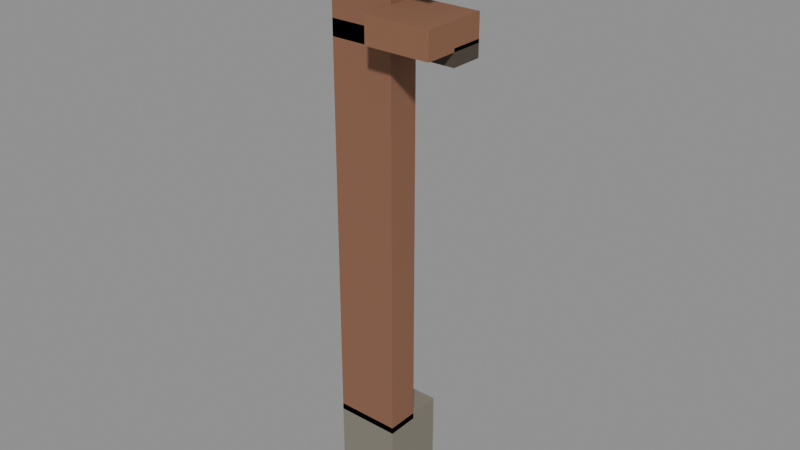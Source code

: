 # Source: footway-lamp.blend  (saved by Blender 5.2.44; exported with 4.5.12 LTS)
import bpy
from mathutils import Matrix  # noqa: F401  (used for matrix-valued properties, if any)

bpy.ops.wm.read_factory_settings(use_empty=True)
scene = bpy.context.scene
scene.name = 'Scene'

# ---- materials (node trees are filled in below, after node groups)
mat_hordetownstone = bpy.data.materials.new('HordeTownStone')
mat_hordetaverntimber = bpy.data.materials.new('HordeTavernTimber')
mat_hordehearthchar = bpy.data.materials.new('HordeHearthChar')
mat_hordetownroofclay = bpy.data.materials.new('HordeTownRoofClay')

# ---- material node trees
mat_hordetownstone.use_nodes = True; mat_hordetownstone.node_tree.nodes.clear()
_N = mat_hordetownstone.node_tree.nodes; _L = mat_hordetownstone.node_tree.links
n0 = _N.new('ShaderNodeBsdfPrincipled'); n0.name = 'Principled BSDF'; n0.location = (-200, 100)
n0.inputs[0].default_value = (0.22, 0.2, 0.16, 1.0)
n0.inputs[2].default_value = 1.0
n0.inputs[10].default_value = 0.005
n1 = _N.new('ShaderNodeOutputMaterial'); n1.name = 'Material Output'; n1.location = (200, 100)
_L.new(n0.outputs[0], n1.inputs[0])
n1.is_active_output = True
mat_hordetaverntimber.use_nodes = True; mat_hordetaverntimber.node_tree.nodes.clear()
_N = mat_hordetaverntimber.node_tree.nodes; _L = mat_hordetaverntimber.node_tree.links
n0 = _N.new('ShaderNodeBsdfPrincipled'); n0.name = 'Principled BSDF'; n0.location = (-200, 100)
n0.inputs[0].default_value = (0.25, 0.115, 0.065, 1.0)
n0.inputs[2].default_value = 0.84
n0.inputs[10].default_value = 0.005
n1 = _N.new('ShaderNodeOutputMaterial'); n1.name = 'Material Output'; n1.location = (200, 100)
_L.new(n0.outputs[0], n1.inputs[0])
n1.is_active_output = True
mat_hordehearthchar.use_nodes = True; mat_hordehearthchar.node_tree.nodes.clear()
_N = mat_hordehearthchar.node_tree.nodes; _L = mat_hordehearthchar.node_tree.links
n0 = _N.new('ShaderNodeBsdfPrincipled'); n0.name = 'Principled BSDF'; n0.location = (-200, 100)
n0.inputs[0].default_value = (0.073, 0.055, 0.04, 1.0)
n0.inputs[2].default_value = 0.8
n0.inputs[10].default_value = 0.005
n1 = _N.new('ShaderNodeOutputMaterial'); n1.name = 'Material Output'; n1.location = (200, 100)
_L.new(n0.outputs[0], n1.inputs[0])
n1.is_active_output = True
mat_hordetownroofclay.use_nodes = True; mat_hordetownroofclay.node_tree.nodes.clear()
_N = mat_hordetownroofclay.node_tree.nodes; _L = mat_hordetownroofclay.node_tree.links
n0 = _N.new('ShaderNodeBsdfPrincipled'); n0.name = 'Principled BSDF'; n0.location = (-200, 100)
n0.inputs[0].default_value = (0.26, 0.12, 0.065, 1.0)
n0.inputs[2].default_value = 0.85
n0.inputs[10].default_value = 0.005
n1 = _N.new('ShaderNodeOutputMaterial'); n1.name = 'Material Output'; n1.location = (200, 100)
_L.new(n0.outputs[0], n1.inputs[0])
n1.is_active_output = True

# ---- meshes
me_buried_stone_footing = bpy.data.meshes.new('Buried stone footing')
me_buried_stone_footing.from_pydata([(134.0, -121.2, -21.94), (134.0, -121.2, -21.94), (134.0, -121.4, -21.94), (134.0, -121.4, -21.94), (134.2, -121.4, -21.94), (134.2, -121.4, -21.94), (134.2, -121.2, -21.94), (134.2, -121.2, -21.94), (134.0, -121.2, -21.71), (134.0, -121.2, -21.71), (134.0, -121.4, -21.71), (134.0, -121.4, -21.71), (134.2, -121.4, -21.71), (134.2, -121.4, -21.71), (134.2, -121.2, -21.71), (134.2, -121.2, -21.71)], [], [(7, 6, 5, 4, 3, 2, 1, 0), (8, 9, 10, 11, 12, 13, 14, 15), (0, 1, 9, 8), (1, 2, 10, 9), (2, 3, 11, 10), (3, 4, 12, 11), (4, 5, 13, 12), (5, 6, 14, 13), (6, 7, 15, 14), (7, 0, 8, 15)])
_uv = me_buried_stone_footing.uv_layers.new(name='Metre coordinates')
_uv.uv.foreach_set('vector', [67.1, -60.6, 67.11, -60.61, 67.11, -60.7, 67.1, -60.72, 66.99, -60.72, 66.98, -60.7, 66.98, -60.61, 66.99, -60.6, 66.99, -60.6, 66.98, -60.61, 66.98, -60.7, 66.99, -60.72, 67.1, -60.72, 67.11, -60.7, 67.11, -60.61, 67.1, -60.6, -60.6, -10.97, -60.61, -10.97, -60.61, -10.85, -60.6, -10.85, -60.61, -10.97, -60.7, -10.97, -60.7, -10.85, -60.61, -10.85, -60.7, -10.97, -60.72, -10.97, -60.72, -10.85, -60.7, -10.85, 66.99, -10.97, 67.1, -10.97, 67.1, -10.85, 66.99, -10.85, 67.1, -10.97, 67.11, -10.97, 67.11, -10.85, 67.1, -10.85, -60.7, -10.97, -60.61, -10.97, -60.61, -10.85, -60.7, -10.85, 67.11, -10.97, 67.1, -10.97, 67.1, -10.85, 67.11, -10.85, 67.1, -10.97, 66.99, -10.97, 66.99, -10.85, 67.1, -10.85])
me_buried_stone_footing.materials.append(mat_hordetownstone)
me_buried_stone_footing.update()
me_oak_lamp_standard = bpy.data.meshes.new('Oak lamp standard')
me_oak_lamp_standard.from_pydata([(134.0, -121.2, -21.73), (134.0, -121.3, -21.73), (134.0, -121.4, -21.73), (134.0, -121.4, -21.73), (134.1, -121.4, -21.73), (134.2, -121.4, -21.73), (134.2, -121.3, -21.73), (134.1, -121.2, -21.73), (134.0, -121.2, -20.16), (134.0, -121.3, -20.16), (134.0, -121.4, -20.16), (134.0, -121.4, -20.16), (134.1, -121.4, -20.16), (134.2, -121.4, -20.16), (134.2, -121.3, -20.16), (134.1, -121.2, -20.16)], [], [(7, 6, 5, 4, 3, 2, 1, 0), (8, 9, 10, 11, 12, 13, 14, 15), (0, 1, 9, 8), (1, 2, 10, 9), (2, 3, 11, 10), (3, 4, 12, 11), (4, 5, 13, 12), (5, 6, 14, 13), (6, 7, 15, 14), (7, 0, 8, 15)])
_uv = me_oak_lamp_standard.uv_layers.new(name='Metre coordinates')
_uv.uv.foreach_set('vector', [67.07, -60.62, 67.08, -60.63, 67.08, -60.68, 67.07, -60.69, 67.02, -60.69, 67.01, -60.68, 67.01, -60.63, 67.02, -60.62, 67.02, -60.62, 67.01, -60.63, 67.01, -60.68, 67.02, -60.69, 67.07, -60.69, 67.08, -60.68, 67.08, -60.63, 67.07, -60.62, -60.62, -10.87, -60.63, -10.87, -60.63, -10.08, -60.62, -10.08, -60.63, -10.87, -60.68, -10.87, -60.68, -10.08, -60.63, -10.08, -60.68, -10.87, -60.69, -10.87, -60.69, -10.08, -60.68, -10.08, 67.02, -10.87, 67.07, -10.87, 67.07, -10.08, 67.02, -10.08, 67.07, -10.87, 67.08, -10.87, 67.08, -10.08, 67.07, -10.08, -60.68, -10.87, -60.63, -10.87, -60.63, -10.08, -60.68, -10.08, 67.08, -10.87, 67.07, -10.87, 67.07, -10.08, 67.08, -10.08, 67.07, -10.87, 67.02, -10.87, 67.02, -10.08, 67.07, -10.08])
me_oak_lamp_standard.materials.append(mat_hordetaverntimber)
me_oak_lamp_standard.update()
me_wrought_lamp_arm = bpy.data.meshes.new('Wrought lamp arm')
me_wrought_lamp_arm.from_pydata([(134.0, -121.3, -20.53), (134.0, -121.3, -20.53), (134.0, -121.4, -20.53), (134.0, -121.4, -20.53), (134.3, -121.4, -20.53), (134.4, -121.4, -20.53), (134.4, -121.3, -20.53), (134.3, -121.3, -20.53), (134.0, -121.3, -20.48), (134.0, -121.3, -20.48), (134.0, -121.4, -20.48), (134.0, -121.4, -20.48), (134.3, -121.4, -20.48), (134.4, -121.4, -20.48), (134.4, -121.3, -20.48), (134.3, -121.3, -20.48)], [], [(7, 6, 5, 4, 3, 2, 1, 0), (8, 9, 10, 11, 12, 13, 14, 15), (0, 1, 9, 8), (1, 2, 10, 9), (2, 3, 11, 10), (3, 4, 12, 11), (4, 5, 13, 12), (5, 6, 14, 13), (6, 7, 15, 14), (7, 0, 8, 15)])
_uv = me_wrought_lamp_arm.uv_layers.new(name='Metre coordinates')
_uv.uv.foreach_set('vector', [67.17, -60.64, 67.18, -60.65, 67.18, -60.71, 67.17, -60.71, 67.02, -60.71, 67.02, -60.71, 67.02, -60.65, 67.02, -60.64, 67.02, -60.64, 67.02, -60.65, 67.02, -60.71, 67.02, -60.71, 67.17, -60.71, 67.18, -60.71, 67.18, -60.65, 67.17, -60.64, -60.64, -10.26, -60.65, -10.26, -60.65, -10.24, -60.64, -10.24, -60.65, -10.26, -60.71, -10.26, -60.71, -10.24, -60.65, -10.24, -60.71, -10.26, -60.71, -10.26, -60.71, -10.24, -60.71, -10.24, 67.02, -10.26, 67.17, -10.26, 67.17, -10.24, 67.02, -10.24, -60.71, -10.26, -60.71, -10.26, -60.71, -10.24, -60.71, -10.24, -60.71, -10.26, -60.65, -10.26, -60.65, -10.24, -60.71, -10.24, -60.65, -10.26, -60.64, -10.26, -60.64, -10.24, -60.65, -10.24, 67.17, -10.26, 67.02, -10.26, 67.02, -10.24, 67.17, -10.24])
me_wrought_lamp_arm.materials.append(mat_hordehearthchar)
me_wrought_lamp_arm.update()
me_turned_clay_oil_cup = bpy.data.meshes.new('Turned clay oil cup')
me_turned_clay_oil_cup.from_pydata([(134.2, -121.3, -20.49), (134.2, -121.3, -20.49), (134.2, -121.5, -20.49), (134.2, -121.5, -20.49), (134.4, -121.5, -20.49), (134.4, -121.5, -20.49), (134.4, -121.3, -20.49), (134.4, -121.3, -20.49), (134.2, -121.3, -20.41), (134.2, -121.3, -20.41), (134.2, -121.5, -20.41), (134.2, -121.5, -20.41), (134.4, -121.5, -20.41), (134.4, -121.5, -20.41), (134.4, -121.3, -20.41), (134.4, -121.3, -20.41)], [], [(7, 6, 5, 4, 3, 2, 1, 0), (8, 9, 10, 11, 12, 13, 14, 15), (0, 1, 9, 8), (1, 2, 10, 9), (2, 3, 11, 10), (3, 4, 12, 11), (4, 5, 13, 12), (5, 6, 14, 13), (6, 7, 15, 14), (7, 0, 8, 15)])
_uv = me_turned_clay_oil_cup.uv_layers.new(name='Metre coordinates')
_uv.uv.foreach_set('vector', [67.19, -60.64, 67.2, -60.65, 67.2, -60.73, 67.19, -60.74, 67.12, -60.74, 67.1, -60.73, 67.1, -60.65, 67.12, -60.64, 67.12, -60.64, 67.1, -60.65, 67.1, -60.73, 67.12, -60.74, 67.19, -60.74, 67.2, -60.73, 67.2, -60.65, 67.19, -60.64, 67.12, -10.24, 67.1, -10.24, 67.1, -10.2, 67.12, -10.2, -60.65, -10.24, -60.73, -10.24, -60.73, -10.2, -60.65, -10.2, 67.1, -10.24, 67.12, -10.24, 67.12, -10.2, 67.1, -10.2, 67.12, -10.24, 67.19, -10.24, 67.19, -10.2, 67.12, -10.2, 67.19, -10.24, 67.2, -10.24, 67.2, -10.2, 67.19, -10.2, -60.73, -10.24, -60.65, -10.24, -60.65, -10.2, -60.73, -10.2, 67.2, -10.24, 67.19, -10.24, 67.19, -10.2, 67.2, -10.2, 67.19, -10.24, 67.12, -10.24, 67.12, -10.2, 67.19, -10.2])
me_turned_clay_oil_cup.materials.append(mat_hordetownroofclay)
me_turned_clay_oil_cup.update()
me_charred_wick = bpy.data.meshes.new('Charred wick')
me_charred_wick.from_pydata([(134.3, -121.4, -20.41), (134.3, -121.4, -20.41), (134.3, -121.4, -20.41), (134.3, -121.4, -20.41), (134.3, -121.4, -20.41), (134.3, -121.4, -20.41), (134.3, -121.4, -20.41), (134.3, -121.4, -20.41), (134.3, -121.4, -20.38), (134.3, -121.4, -20.38), (134.3, -121.4, -20.38), (134.3, -121.4, -20.38), (134.3, -121.4, -20.38), (134.3, -121.4, -20.38), (134.3, -121.4, -20.38), (134.3, -121.4, -20.38)], [], [(7, 6, 5, 4, 3, 2, 1, 0), (8, 9, 10, 11, 12, 13, 14, 15), (0, 1, 9, 8), (1, 2, 10, 9), (2, 3, 11, 10), (3, 4, 12, 11), (4, 5, 13, 12), (5, 6, 14, 13), (6, 7, 15, 14), (7, 0, 8, 15)])
_uv = me_charred_wick.uv_layers.new(name='Metre coordinates')
_uv.uv.foreach_set('vector', [67.15, -60.68, 67.16, -60.69, 67.16, -60.69, 67.15, -60.69, 67.15, -60.69, 67.14, -60.69, 67.14, -60.69, 67.15, -60.68, 67.15, -60.68, 67.14, -60.69, 67.14, -60.69, 67.15, -60.69, 67.15, -60.69, 67.16, -60.69, 67.16, -60.69, 67.15, -60.68, -60.68, -10.21, -60.69, -10.21, -60.69, -10.19, -60.68, -10.19, -60.69, -10.21, -60.69, -10.21, -60.69, -10.19, -60.69, -10.19, 67.14, -10.21, 67.15, -10.21, 67.15, -10.19, 67.14, -10.19, 67.15, -10.21, 67.15, -10.21, 67.15, -10.19, 67.15, -10.19, 67.15, -10.21, 67.16, -10.21, 67.16, -10.19, 67.15, -10.19, -60.69, -10.21, -60.69, -10.21, -60.69, -10.19, -60.69, -10.19, -60.69, -10.21, -60.68, -10.21, -60.68, -10.19, -60.69, -10.19, 67.15, -10.21, 67.15, -10.21, 67.15, -10.19, 67.15, -10.19])
me_charred_wick.materials.append(mat_hordehearthchar)
me_charred_wick.update()
me_hood_hanger = bpy.data.meshes.new('Hood hanger')
me_hood_hanger.from_pydata([(134.1, -121.3, -20.2), (134.0, -121.3, -20.2), (134.0, -121.4, -20.2), (134.1, -121.4, -20.2), (134.4, -121.4, -20.2), (134.4, -121.4, -20.2), (134.4, -121.3, -20.2), (134.4, -121.3, -20.2), (134.1, -121.3, -20.16), (134.0, -121.3, -20.16), (134.0, -121.4, -20.16), (134.1, -121.4, -20.16), (134.4, -121.4, -20.16), (134.4, -121.4, -20.16), (134.4, -121.3, -20.16), (134.4, -121.3, -20.16)], [], [(7, 6, 5, 4, 3, 2, 1, 0), (8, 9, 10, 11, 12, 13, 14, 15), (0, 1, 9, 8), (1, 2, 10, 9), (2, 3, 11, 10), (3, 4, 12, 11), (4, 5, 13, 12), (5, 6, 14, 13), (6, 7, 15, 14), (7, 0, 8, 15)])
_uv = me_hood_hanger.uv_layers.new(name='Metre coordinates')
_uv.uv.foreach_set('vector', [67.18, -60.64, 67.19, -60.64, 67.19, -60.68, 67.18, -60.68, 67.03, -60.68, 67.02, -60.68, 67.02, -60.64, 67.03, -60.64, 67.03, -60.64, 67.02, -60.64, 67.02, -60.68, 67.03, -60.68, 67.18, -60.68, 67.19, -60.68, 67.19, -60.64, 67.18, -60.64, 67.03, -10.1, 67.02, -10.1, 67.02, -10.08, 67.03, -10.08, -60.64, -10.1, -60.68, -10.1, -60.68, -10.08, -60.64, -10.08, -60.68, -10.1, -60.68, -10.1, -60.68, -10.08, -60.68, -10.08, 67.03, -10.1, 67.18, -10.1, 67.18, -10.08, 67.03, -10.08, -60.68, -10.1, -60.68, -10.1, -60.68, -10.08, -60.68, -10.08, -60.68, -10.1, -60.64, -10.1, -60.64, -10.08, -60.68, -10.08, 67.19, -10.1, 67.18, -10.1, 67.18, -10.08, 67.19, -10.08, 67.18, -10.1, 67.03, -10.1, 67.03, -10.08, 67.18, -10.08])
me_hood_hanger.materials.append(mat_hordehearthchar)
me_hood_hanger.update()
me_folded_iron_rain_hood = bpy.data.meshes.new('Folded iron rain hood')
me_folded_iron_rain_hood.from_pydata([(134.2, -121.2, -20.22), (134.4, -121.2, -20.22), (134.4, -121.5, -20.22), (134.2, -121.5, -20.22), (134.2, -121.4, -20.14), (134.4, -121.4, -20.14), (134.2, -121.2, -20.23), (134.4, -121.2, -20.23), (134.4, -121.5, -20.23), (134.2, -121.5, -20.23)], [], [(0, 4, 5, 1), (4, 3, 2, 5), (6, 7, 8, 9), (0, 1, 7, 6), (1, 5, 2, 8, 7), (2, 3, 9, 8), (3, 4, 0, 6, 9)])
_uv = me_folded_iron_rain_hood.uv_layers.new(name='Metre coordinates')
_uv.uv.foreach_set('vector', [67.09, -60.62, 67.09, -60.68, 67.21, -60.68, 67.21, -60.62, 67.09, -60.68, 67.09, -60.76, 67.21, -60.76, 67.21, -60.68, 67.09, -60.62, 67.21, -60.62, 67.21, -60.76, 67.09, -60.76, 67.09, -10.11, 67.21, -10.11, 67.21, -10.12, 67.09, -10.12, -60.62, -10.11, -60.68, -10.07, -60.76, -10.11, -60.76, -10.12, -60.62, -10.12, 67.21, -10.11, 67.09, -10.11, 67.09, -10.12, 67.21, -10.12, -60.76, -10.11, -60.68, -10.07, -60.62, -10.11, -60.62, -10.12, -60.76, -10.12])
me_folded_iron_rain_hood.materials.append(mat_hordehearthchar)
me_folded_iron_rain_hood.update()

# ---- objects
ob_buried_stone_footing = bpy.data.objects.new('Buried stone footing', me_buried_stone_footing)
ob_oak_lamp_standard = bpy.data.objects.new('Oak lamp standard', me_oak_lamp_standard)
ob_wrought_lamp_arm = bpy.data.objects.new('Wrought lamp arm', me_wrought_lamp_arm)
ob_turned_clay_oil_cup = bpy.data.objects.new('Turned clay oil cup', me_turned_clay_oil_cup)
ob_charred_wick = bpy.data.objects.new('Charred wick', me_charred_wick)
ob_hood_hanger = bpy.data.objects.new('Hood hanger', me_hood_hanger)
ob_folded_iron_rain_hood = bpy.data.objects.new('Folded iron rain hood', me_folded_iron_rain_hood)

# ---- transforms, parenting, visibility, modifiers, constraints
ob_buried_stone_footing.location = (0.0, 0.0, 0.0)
ob_oak_lamp_standard.location = (0.0, 0.0, 0.0)
ob_wrought_lamp_arm.location = (0.0, 0.0, 0.0)
ob_turned_clay_oil_cup.location = (0.0, 0.0, 0.0)
ob_charred_wick.location = (0.0, 0.0, 0.0)
ob_hood_hanger.location = (0.0, 0.0, 0.0)
ob_folded_iron_rain_hood.location = (0.0, 0.0, 0.0)

# ---- collection membership
scene.collection.objects.link(ob_buried_stone_footing)
scene.collection.objects.link(ob_oak_lamp_standard)
scene.collection.objects.link(ob_wrought_lamp_arm)
scene.collection.objects.link(ob_turned_clay_oil_cup)
scene.collection.objects.link(ob_charred_wick)
scene.collection.objects.link(ob_hood_hanger)
scene.collection.objects.link(ob_folded_iron_rain_hood)

# ---- scene / render settings (as saved in the file)
scene.frame_start = 1; scene.frame_end = 250; scene.frame_set(1)
scene.render.engine = 'BLENDER_EEVEE_NEXT'
scene.render.bake_bias = 0.0
scene.render.bake_samples = 0
scene.render.compositor_device = 'GPU'
scene.eevee.use_volume_custom_range = False
scene.eevee.fast_gi_thickness_near = 0.1
scene.eevee.fast_gi_thickness_far = 0.0
scene.eevee.ray_tracing_options.screen_trace_thickness = 0.1
bpy.context.view_layer.update()

# ---- added for rendering (the .blend has no active camera and no usable light): camera, sun + grey world if the file has none
cam_auto = bpy.data.cameras.new('AutoCamera')
cam_auto.lens = 50.0
cam_auto.sensor_width = 36.0
cam_auto.clip_end = 1000.0
ob_auto_camera = bpy.data.objects.new('AutoCamera', cam_auto)
scene.collection.objects.link(ob_auto_camera)
ob_auto_camera.location = (135.944, -123.457, -19.6409)
ob_auto_camera.rotation_euler = (1.09748, -7.21219e-08, 0.694738)
scene.camera = ob_auto_camera
light_auto_sun = bpy.data.lights.new('AutoSun', 'SUN')
light_auto_sun.energy = 3.0
light_auto_sun.angle = 0.0523599
ob_auto_sun = bpy.data.objects.new('AutoSun', light_auto_sun)
scene.collection.objects.link(ob_auto_sun)
ob_auto_sun.rotation_euler = (0.872665, 0.174533, 0.523599)
if scene.world is None:
    world_auto = bpy.data.worlds.new('AutoWorld')
    world_auto.color = (0.3, 0.3, 0.3)
    scene.world = world_auto
bpy.context.view_layer.update()

